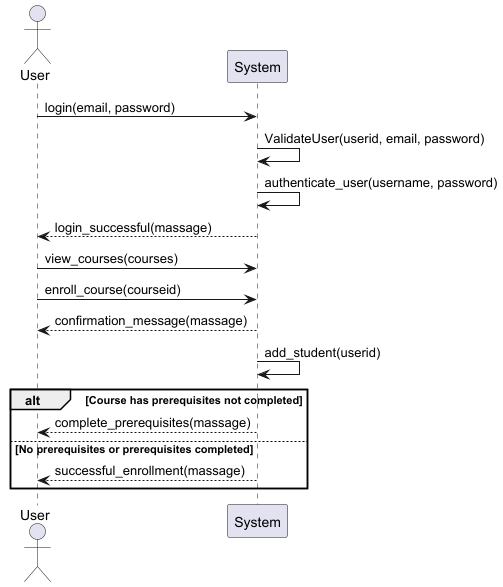

The diagram above was rendered by PlantUML. Its source (embedded in the PNG):
@startuml
actor User
participant System
User -> System: login(email, password)
System -> System: ValidateUser(userid, email, password)
System -> System: authenticate_user(username, password)
System --> User: login_successful(massage)
User -> System: view_courses(courses)
User -> System: enroll_course(courseid)
    System --> User: confirmation_message(massage)
    System -> System: add_student(userid)
alt Course has prerequisites not completed
    System --> User: complete_prerequisites(massage)
else No prerequisites or prerequisites completed
System --> User: successful_enrollment(massage)
end
@enduml